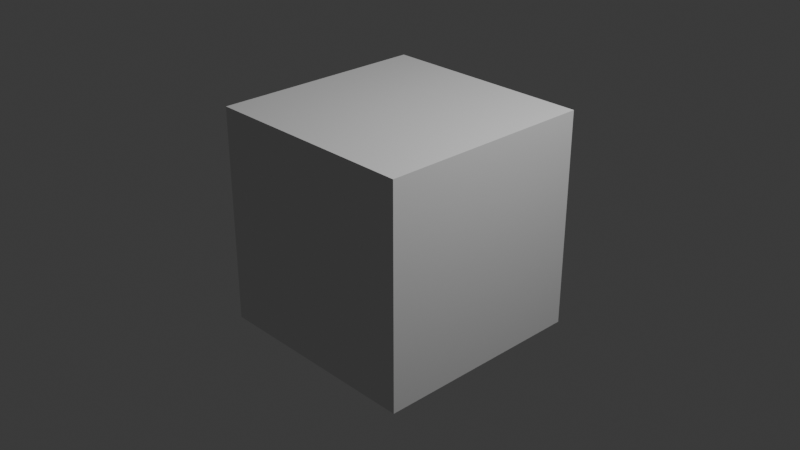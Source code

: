 # Source: 3DPixelPerfect.blend  (saved by Blender 4.0.36; exported with 4.5.12 LTS)
import bpy
from mathutils import Matrix  # noqa: F401  (used for matrix-valued properties, if any)

bpy.ops.wm.read_factory_settings(use_empty=True)
scene = bpy.context.scene
scene.name = 'Scene'

# ---- collections
col_collection = bpy.data.collections.new('Collection'); scene.collection.children.link(col_collection)

# ---- world
world_world = bpy.data.worlds.new('World'); scene.world = world_world
world_world.use_nodes = True; world_world.node_tree.nodes.clear()
_N = world_world.node_tree.nodes; _L = world_world.node_tree.links
n0 = _N.new('ShaderNodeOutputWorld'); n0.name = 'World Output'; n0.location = (300, 300)
n1 = _N.new('ShaderNodeBackground'); n1.name = 'Background'; n1.location = (10, 300)
n1.inputs[0].default_value = (0.05088, 0.05088, 0.05088, 1.0)
_L.new(n1.outputs[0], n0.inputs[0])
n0.is_active_output = True
world_world.color = (0.05088, 0.05088, 0.05088)
world_world.use_sun_shadow = False
world_world.sun_shadow_jitter_overblur = 0.0

# ---- cameras
cam_camera = bpy.data.cameras.new('Camera')
cam_camera.clip_end = 100.0
cam_camera.ortho_scale = 7.314

# ---- lights
light_light = bpy.data.lights.new('Light', 'POINT')
light_light.transmission_factor = 0.0
light_light.use_soft_falloff = False
light_light.energy = 1000.0
light_light.shadow_soft_size = 0.1
light_light.shadow_maximum_resolution = 0.006
light_light.use_absolute_resolution = True

# ---- meshes
me_cube_001 = bpy.data.meshes.new('Cube.001')
me_cube_001.from_pydata([(-1.188, -1.188, -1.188), (-1.188, -1.188, 1.188), (-1.188, 1.188, -1.188), (-1.188, 1.188, 1.188), (1.188, -1.188, -1.188), (1.188, -1.188, 1.188), (1.188, 1.188, -1.188), (1.188, 1.188, 1.188)], [], [(0, 1, 3, 2), (2, 3, 7, 6), (6, 7, 5, 4), (4, 5, 1, 0), (2, 6, 4, 0), (7, 3, 1, 5)])
_uv = me_cube_001.uv_layers.new(name='UVMap')
_uv.uv.foreach_set('vector', [0.375, 0.0, 0.625, 0.0, 0.625, 0.25, 0.375, 0.25, 0.375, 0.25, 0.625, 0.25, 0.625, 0.5, 0.375, 0.5, 0.375, 0.5, 0.625, 0.5, 0.625, 0.75, 0.375, 0.75, 0.375, 0.75, 0.625, 0.75, 0.625, 1.0, 0.375, 1.0, 0.125, 0.5, 0.375, 0.5, 0.375, 0.75, 0.125, 0.75, 0.625, 0.5, 0.875, 0.5, 0.875, 0.75, 0.625, 0.75])
me_cube_001.update()

# ---- objects
ob_light = bpy.data.objects.new('Light', light_light)
ob_camera = bpy.data.objects.new('Camera', cam_camera)
ob_cube = bpy.data.objects.new('Cube', me_cube_001)

# ---- transforms, parenting, visibility, modifiers, constraints
ob_light.location = (4.076, 1.005, 5.904)
ob_light.rotation_euler = (0.6503, 0.05522, 1.866)
ob_light.lock_rotations_4d = False
ob_light.empty_display_type = 'ARROWS'
ob_light.color = (0.0, 0.0, 0.0, 0.0)
ob_light.lineart.crease_threshold = 0.0
ob_camera.location = (7.359, -6.926, 4.958)
ob_camera.rotation_euler = (1.109, 0.0, 0.8149)
ob_camera.lock_rotations_4d = False
ob_camera.empty_display_type = 'ARROWS'
ob_camera.color = (0.0, 0.0, 0.0, 0.0)
ob_camera.display_type = 'WIRE'
ob_camera.lineart.crease_threshold = 0.0
ob_cube.location = (0.0, 0.0, 0.0)

# ---- collection membership
col_collection.objects.link(ob_light)
col_collection.objects.link(ob_camera)
col_collection.objects.link(ob_cube)

# ---- scene / render settings (as saved in the file)
scene.camera = ob_camera
scene.frame_start = 1; scene.frame_end = 250; scene.frame_set(1)
scene.render.engine = 'BLENDER_EEVEE_NEXT'
scene.cycles.sampling_pattern = 'TABULATED_SOBOL'
bpy.context.view_layer.update()
